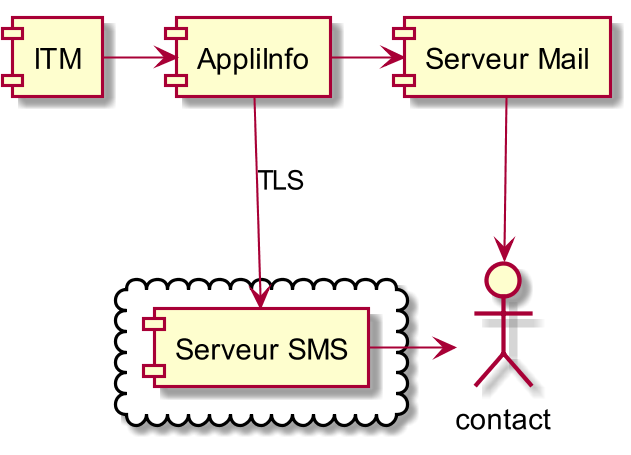

The diagram above was rendered by PlantUML. Its source (embedded in the PNG):
@startuml
skinparam dpi 200

Actor contact
[ITM] -> [AppliInfo]
[AppliInfo] -> [Serveur Mail]
[Serveur Mail] --> contact
cloud {
    [Serveur SMS]
}
[AppliInfo] --> [Serveur SMS] : TLS
[Serveur SMS] -> contact
@enduml